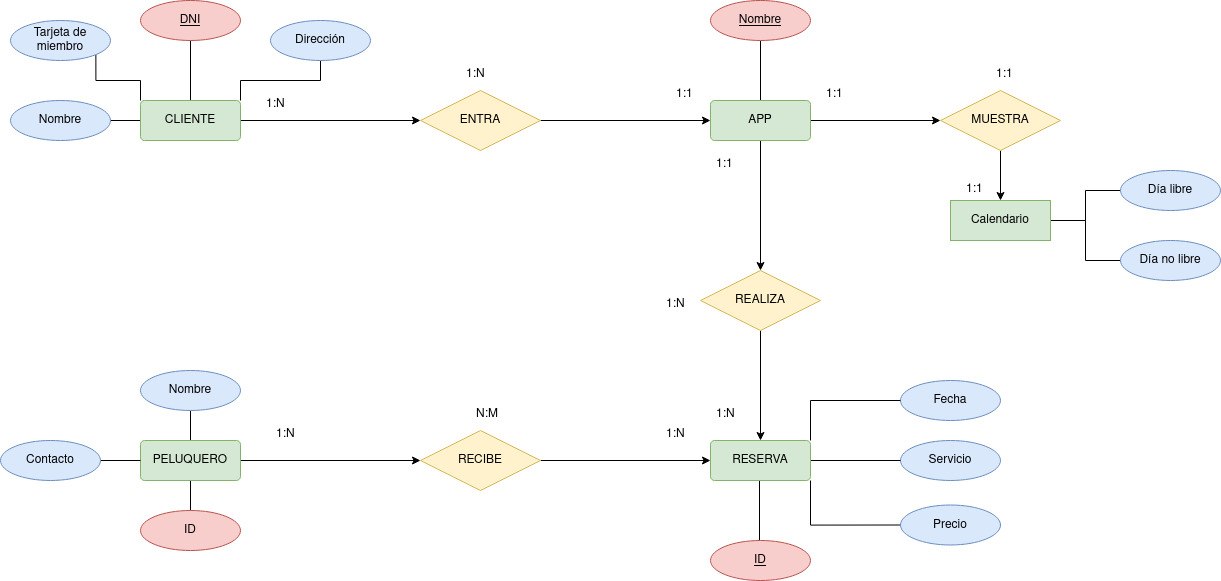

The diagram above was exported from draw.io. Its source (the exported page's mxGraphModel, read from the mxfile embedded in the PNG):
<mxGraphModel dx="2697" dy="1544" grid="1" gridSize="10" guides="1" tooltips="1" connect="1" arrows="1" fold="1" page="1" pageScale="1" pageWidth="827" pageHeight="1169" math="0" shadow="0">
  <root>
    <mxCell id="0" />
    <mxCell id="1" parent="0" />
    <mxCell id="puWixv3CSAlkt0Jc0nyU-30" style="edgeStyle=orthogonalEdgeStyle;rounded=0;orthogonalLoop=1;jettySize=auto;html=1;exitX=0;exitY=0.5;exitDx=0;exitDy=0;entryX=1;entryY=0.5;entryDx=0;entryDy=0;endArrow=none;endFill=0;" parent="1" source="puWixv3CSAlkt0Jc0nyU-3" target="puWixv3CSAlkt0Jc0nyU-11" edge="1">
      <mxGeometry relative="1" as="geometry" />
    </mxCell>
    <mxCell id="puWixv3CSAlkt0Jc0nyU-31" style="edgeStyle=orthogonalEdgeStyle;rounded=0;orthogonalLoop=1;jettySize=auto;html=1;exitX=0.5;exitY=0;exitDx=0;exitDy=0;entryX=0.5;entryY=1;entryDx=0;entryDy=0;endArrow=none;endFill=0;" parent="1" source="puWixv3CSAlkt0Jc0nyU-3" target="GngTaNqVqyC-GHTnohwV-1" edge="1">
      <mxGeometry relative="1" as="geometry">
        <mxPoint x="90" y="100" as="targetPoint" />
      </mxGeometry>
    </mxCell>
    <mxCell id="puWixv3CSAlkt0Jc0nyU-32" style="edgeStyle=orthogonalEdgeStyle;rounded=0;orthogonalLoop=1;jettySize=auto;html=1;exitX=1;exitY=0;exitDx=0;exitDy=0;entryX=0.5;entryY=1;entryDx=0;entryDy=0;endArrow=none;endFill=0;" parent="1" source="puWixv3CSAlkt0Jc0nyU-3" target="puWixv3CSAlkt0Jc0nyU-12" edge="1">
      <mxGeometry relative="1" as="geometry" />
    </mxCell>
    <mxCell id="puWixv3CSAlkt0Jc0nyU-33" style="edgeStyle=orthogonalEdgeStyle;rounded=0;orthogonalLoop=1;jettySize=auto;html=1;exitX=0;exitY=0;exitDx=0;exitDy=0;entryX=1;entryY=1;entryDx=0;entryDy=0;endArrow=none;endFill=0;" parent="1" source="puWixv3CSAlkt0Jc0nyU-3" target="puWixv3CSAlkt0Jc0nyU-13" edge="1">
      <mxGeometry relative="1" as="geometry" />
    </mxCell>
    <mxCell id="puWixv3CSAlkt0Jc0nyU-42" style="edgeStyle=orthogonalEdgeStyle;rounded=0;orthogonalLoop=1;jettySize=auto;html=1;exitX=1;exitY=0.5;exitDx=0;exitDy=0;entryX=0;entryY=0.5;entryDx=0;entryDy=0;" parent="1" source="puWixv3CSAlkt0Jc0nyU-3" target="puWixv3CSAlkt0Jc0nyU-4" edge="1">
      <mxGeometry relative="1" as="geometry" />
    </mxCell>
    <mxCell id="puWixv3CSAlkt0Jc0nyU-3" value="CLIENTE" style="rounded=1;arcSize=10;whiteSpace=wrap;html=1;align=center;fillColor=#d5e8d4;strokeColor=#82b366;" parent="1" vertex="1">
      <mxGeometry x="40" y="140" width="100" height="40" as="geometry" />
    </mxCell>
    <mxCell id="puWixv3CSAlkt0Jc0nyU-43" style="edgeStyle=orthogonalEdgeStyle;rounded=0;orthogonalLoop=1;jettySize=auto;html=1;exitX=1;exitY=0.5;exitDx=0;exitDy=0;entryX=0;entryY=0.5;entryDx=0;entryDy=0;" parent="1" source="puWixv3CSAlkt0Jc0nyU-4" target="puWixv3CSAlkt0Jc0nyU-6" edge="1">
      <mxGeometry relative="1" as="geometry" />
    </mxCell>
    <mxCell id="puWixv3CSAlkt0Jc0nyU-4" value="ENTRA" style="shape=rhombus;perimeter=rhombusPerimeter;whiteSpace=wrap;html=1;align=center;fillColor=#fff2cc;strokeColor=#d6b656;" parent="1" vertex="1">
      <mxGeometry x="320" y="130" width="120" height="60" as="geometry" />
    </mxCell>
    <mxCell id="puWixv3CSAlkt0Jc0nyU-5" value="Fecha" style="ellipse;whiteSpace=wrap;html=1;align=center;fillColor=#dae8fc;strokeColor=#6c8ebf;" parent="1" vertex="1">
      <mxGeometry x="800" y="420" width="100" height="40" as="geometry" />
    </mxCell>
    <mxCell id="puWixv3CSAlkt0Jc0nyU-46" style="edgeStyle=orthogonalEdgeStyle;rounded=0;orthogonalLoop=1;jettySize=auto;html=1;exitX=0.5;exitY=1;exitDx=0;exitDy=0;entryX=0.5;entryY=0;entryDx=0;entryDy=0;" parent="1" source="puWixv3CSAlkt0Jc0nyU-6" target="puWixv3CSAlkt0Jc0nyU-17" edge="1">
      <mxGeometry relative="1" as="geometry" />
    </mxCell>
    <mxCell id="GngTaNqVqyC-GHTnohwV-3" style="edgeStyle=orthogonalEdgeStyle;rounded=0;orthogonalLoop=1;jettySize=auto;html=1;exitX=0.5;exitY=0;exitDx=0;exitDy=0;entryX=0.5;entryY=1;entryDx=0;entryDy=0;endArrow=none;endFill=0;" edge="1" parent="1" source="puWixv3CSAlkt0Jc0nyU-6" target="GngTaNqVqyC-GHTnohwV-2">
      <mxGeometry relative="1" as="geometry" />
    </mxCell>
    <mxCell id="GngTaNqVqyC-GHTnohwV-67" style="edgeStyle=orthogonalEdgeStyle;rounded=0;orthogonalLoop=1;jettySize=auto;html=1;exitX=1;exitY=0.5;exitDx=0;exitDy=0;entryX=0;entryY=0.5;entryDx=0;entryDy=0;" edge="1" parent="1" source="puWixv3CSAlkt0Jc0nyU-6" target="GngTaNqVqyC-GHTnohwV-61">
      <mxGeometry relative="1" as="geometry" />
    </mxCell>
    <mxCell id="puWixv3CSAlkt0Jc0nyU-6" value="APP" style="rounded=1;arcSize=10;whiteSpace=wrap;html=1;align=center;fillColor=#d5e8d4;strokeColor=#82b366;" parent="1" vertex="1">
      <mxGeometry x="610" y="140" width="100" height="40" as="geometry" />
    </mxCell>
    <mxCell id="puWixv3CSAlkt0Jc0nyU-11" value="Nombre" style="ellipse;whiteSpace=wrap;html=1;align=center;fillColor=#dae8fc;strokeColor=#6c8ebf;" parent="1" vertex="1">
      <mxGeometry x="-90" y="140" width="100" height="40" as="geometry" />
    </mxCell>
    <mxCell id="puWixv3CSAlkt0Jc0nyU-12" value="Dirección" style="ellipse;whiteSpace=wrap;html=1;align=center;fillColor=#dae8fc;strokeColor=#6c8ebf;" parent="1" vertex="1">
      <mxGeometry x="170" y="60" width="100" height="40" as="geometry" />
    </mxCell>
    <mxCell id="puWixv3CSAlkt0Jc0nyU-13" value="Tarjeta de miembro" style="ellipse;whiteSpace=wrap;html=1;align=center;fillColor=#dae8fc;strokeColor=#6c8ebf;" parent="1" vertex="1">
      <mxGeometry x="-90" y="60" width="100" height="40" as="geometry" />
    </mxCell>
    <mxCell id="puWixv3CSAlkt0Jc0nyU-16" value="Servicio" style="ellipse;whiteSpace=wrap;html=1;align=center;fillColor=#dae8fc;strokeColor=#6c8ebf;" parent="1" vertex="1">
      <mxGeometry x="800" y="480" width="100" height="40" as="geometry" />
    </mxCell>
    <mxCell id="puWixv3CSAlkt0Jc0nyU-47" style="edgeStyle=orthogonalEdgeStyle;rounded=0;orthogonalLoop=1;jettySize=auto;html=1;exitX=0.5;exitY=1;exitDx=0;exitDy=0;entryX=0.5;entryY=0;entryDx=0;entryDy=0;" parent="1" source="puWixv3CSAlkt0Jc0nyU-17" target="puWixv3CSAlkt0Jc0nyU-18" edge="1">
      <mxGeometry relative="1" as="geometry" />
    </mxCell>
    <mxCell id="puWixv3CSAlkt0Jc0nyU-17" value="REALIZA" style="shape=rhombus;perimeter=rhombusPerimeter;whiteSpace=wrap;html=1;align=center;fillColor=#fff2cc;strokeColor=#d6b656;" parent="1" vertex="1">
      <mxGeometry x="600" y="310" width="120" height="60" as="geometry" />
    </mxCell>
    <mxCell id="puWixv3CSAlkt0Jc0nyU-39" style="edgeStyle=orthogonalEdgeStyle;rounded=0;orthogonalLoop=1;jettySize=auto;html=1;exitX=1;exitY=0;exitDx=0;exitDy=0;entryX=0;entryY=0.5;entryDx=0;entryDy=0;endArrow=none;endFill=0;" parent="1" source="puWixv3CSAlkt0Jc0nyU-18" target="puWixv3CSAlkt0Jc0nyU-5" edge="1">
      <mxGeometry relative="1" as="geometry" />
    </mxCell>
    <mxCell id="puWixv3CSAlkt0Jc0nyU-40" style="edgeStyle=orthogonalEdgeStyle;rounded=0;orthogonalLoop=1;jettySize=auto;html=1;exitX=1;exitY=0.5;exitDx=0;exitDy=0;entryX=0;entryY=0.5;entryDx=0;entryDy=0;endArrow=none;endFill=0;" parent="1" source="puWixv3CSAlkt0Jc0nyU-18" target="puWixv3CSAlkt0Jc0nyU-16" edge="1">
      <mxGeometry relative="1" as="geometry" />
    </mxCell>
    <mxCell id="puWixv3CSAlkt0Jc0nyU-41" style="edgeStyle=orthogonalEdgeStyle;rounded=0;orthogonalLoop=1;jettySize=auto;html=1;exitX=1;exitY=1;exitDx=0;exitDy=0;entryX=0;entryY=0.5;entryDx=0;entryDy=0;endArrow=none;endFill=0;" parent="1" source="puWixv3CSAlkt0Jc0nyU-18" target="puWixv3CSAlkt0Jc0nyU-20" edge="1">
      <mxGeometry relative="1" as="geometry" />
    </mxCell>
    <mxCell id="GngTaNqVqyC-GHTnohwV-73" style="edgeStyle=orthogonalEdgeStyle;rounded=0;orthogonalLoop=1;jettySize=auto;html=1;exitX=0.5;exitY=1;exitDx=0;exitDy=0;entryX=0.5;entryY=0;entryDx=0;entryDy=0;endArrow=none;endFill=0;" edge="1" parent="1">
      <mxGeometry relative="1" as="geometry">
        <mxPoint x="659" y="520.0000000000002" as="sourcePoint" />
        <mxPoint x="659" y="580.0000000000002" as="targetPoint" />
      </mxGeometry>
    </mxCell>
    <mxCell id="puWixv3CSAlkt0Jc0nyU-18" value="RESERVA" style="rounded=1;arcSize=10;whiteSpace=wrap;html=1;align=center;fillColor=#d5e8d4;strokeColor=#82b366;" parent="1" vertex="1">
      <mxGeometry x="610" y="480" width="100" height="40" as="geometry" />
    </mxCell>
    <mxCell id="puWixv3CSAlkt0Jc0nyU-20" value="Precio" style="ellipse;whiteSpace=wrap;html=1;align=center;fillColor=#dae8fc;strokeColor=#6c8ebf;" parent="1" vertex="1">
      <mxGeometry x="800" y="544.5" width="100" height="40" as="geometry" />
    </mxCell>
    <mxCell id="puWixv3CSAlkt0Jc0nyU-45" style="edgeStyle=orthogonalEdgeStyle;rounded=0;orthogonalLoop=1;jettySize=auto;html=1;exitX=1;exitY=0.5;exitDx=0;exitDy=0;entryX=0;entryY=0.5;entryDx=0;entryDy=0;" parent="1" source="puWixv3CSAlkt0Jc0nyU-21" target="puWixv3CSAlkt0Jc0nyU-18" edge="1">
      <mxGeometry relative="1" as="geometry" />
    </mxCell>
    <mxCell id="puWixv3CSAlkt0Jc0nyU-21" value="RECIBE" style="shape=rhombus;perimeter=rhombusPerimeter;whiteSpace=wrap;html=1;align=center;fillColor=#fff2cc;strokeColor=#d6b656;" parent="1" vertex="1">
      <mxGeometry x="320" y="470" width="120" height="60" as="geometry" />
    </mxCell>
    <mxCell id="puWixv3CSAlkt0Jc0nyU-27" style="edgeStyle=orthogonalEdgeStyle;rounded=0;orthogonalLoop=1;jettySize=auto;html=1;exitX=0.5;exitY=0;exitDx=0;exitDy=0;entryX=0.5;entryY=1;entryDx=0;entryDy=0;endArrow=none;endFill=0;" parent="1" source="puWixv3CSAlkt0Jc0nyU-22" target="puWixv3CSAlkt0Jc0nyU-24" edge="1">
      <mxGeometry relative="1" as="geometry" />
    </mxCell>
    <mxCell id="puWixv3CSAlkt0Jc0nyU-29" style="edgeStyle=orthogonalEdgeStyle;rounded=0;orthogonalLoop=1;jettySize=auto;html=1;exitX=0.5;exitY=1;exitDx=0;exitDy=0;entryX=0.5;entryY=0;entryDx=0;entryDy=0;endArrow=none;endFill=0;" parent="1" source="puWixv3CSAlkt0Jc0nyU-22" target="puWixv3CSAlkt0Jc0nyU-23" edge="1">
      <mxGeometry relative="1" as="geometry" />
    </mxCell>
    <mxCell id="puWixv3CSAlkt0Jc0nyU-44" style="edgeStyle=orthogonalEdgeStyle;rounded=0;orthogonalLoop=1;jettySize=auto;html=1;exitX=1;exitY=0.5;exitDx=0;exitDy=0;entryX=0;entryY=0.5;entryDx=0;entryDy=0;" parent="1" source="puWixv3CSAlkt0Jc0nyU-22" target="puWixv3CSAlkt0Jc0nyU-21" edge="1">
      <mxGeometry relative="1" as="geometry" />
    </mxCell>
    <mxCell id="puWixv3CSAlkt0Jc0nyU-22" value="PELUQUERO" style="rounded=1;arcSize=10;whiteSpace=wrap;html=1;align=center;fillColor=#d5e8d4;strokeColor=#82b366;" parent="1" vertex="1">
      <mxGeometry x="40" y="480" width="100" height="40" as="geometry" />
    </mxCell>
    <mxCell id="puWixv3CSAlkt0Jc0nyU-23" value="ID" style="ellipse;whiteSpace=wrap;html=1;align=center;fillColor=#f8cecc;strokeColor=#b85450;" parent="1" vertex="1">
      <mxGeometry x="40" y="550" width="100" height="40" as="geometry" />
    </mxCell>
    <mxCell id="puWixv3CSAlkt0Jc0nyU-24" value="Nombre" style="ellipse;whiteSpace=wrap;html=1;align=center;fillColor=#dae8fc;strokeColor=#6c8ebf;" parent="1" vertex="1">
      <mxGeometry x="40" y="410" width="100" height="40" as="geometry" />
    </mxCell>
    <mxCell id="puWixv3CSAlkt0Jc0nyU-53" value="1:1" style="text;strokeColor=none;fillColor=none;spacingLeft=4;spacingRight=4;overflow=hidden;rotatable=0;points=[[0,0.5],[1,0.5]];portConstraint=eastwest;fontSize=12;whiteSpace=wrap;html=1;" parent="1" vertex="1">
      <mxGeometry x="570" y="120" width="40" height="30" as="geometry" />
    </mxCell>
    <mxCell id="puWixv3CSAlkt0Jc0nyU-54" value="1:N" style="text;strokeColor=none;fillColor=none;spacingLeft=4;spacingRight=4;overflow=hidden;rotatable=0;points=[[0,0.5],[1,0.5]];portConstraint=eastwest;fontSize=12;whiteSpace=wrap;html=1;" parent="1" vertex="1">
      <mxGeometry x="160" y="130" width="40" height="30" as="geometry" />
    </mxCell>
    <mxCell id="puWixv3CSAlkt0Jc0nyU-55" value="1:N" style="text;strokeColor=none;fillColor=none;spacingLeft=4;spacingRight=4;overflow=hidden;rotatable=0;points=[[0,0.5],[1,0.5]];portConstraint=eastwest;fontSize=12;whiteSpace=wrap;html=1;" parent="1" vertex="1">
      <mxGeometry x="360" y="100" width="40" height="30" as="geometry" />
    </mxCell>
    <mxCell id="puWixv3CSAlkt0Jc0nyU-56" value="1:N" style="text;strokeColor=none;fillColor=none;spacingLeft=4;spacingRight=4;overflow=hidden;rotatable=0;points=[[0,0.5],[1,0.5]];portConstraint=eastwest;fontSize=12;whiteSpace=wrap;html=1;" parent="1" vertex="1">
      <mxGeometry x="170" y="460" width="40" height="30" as="geometry" />
    </mxCell>
    <mxCell id="puWixv3CSAlkt0Jc0nyU-57" value="1:N" style="text;strokeColor=none;fillColor=none;spacingLeft=4;spacingRight=4;overflow=hidden;rotatable=0;points=[[0,0.5],[1,0.5]];portConstraint=eastwest;fontSize=12;whiteSpace=wrap;html=1;" parent="1" vertex="1">
      <mxGeometry x="560" y="460" width="40" height="30" as="geometry" />
    </mxCell>
    <mxCell id="puWixv3CSAlkt0Jc0nyU-58" value="N:M" style="text;strokeColor=none;fillColor=none;spacingLeft=4;spacingRight=4;overflow=hidden;rotatable=0;points=[[0,0.5],[1,0.5]];portConstraint=eastwest;fontSize=12;whiteSpace=wrap;html=1;" parent="1" vertex="1">
      <mxGeometry x="370" y="440" width="40" height="30" as="geometry" />
    </mxCell>
    <mxCell id="puWixv3CSAlkt0Jc0nyU-59" value="1:N" style="text;strokeColor=none;fillColor=none;spacingLeft=4;spacingRight=4;overflow=hidden;rotatable=0;points=[[0,0.5],[1,0.5]];portConstraint=eastwest;fontSize=12;whiteSpace=wrap;html=1;" parent="1" vertex="1">
      <mxGeometry x="610" y="440" width="40" height="30" as="geometry" />
    </mxCell>
    <mxCell id="puWixv3CSAlkt0Jc0nyU-60" value="1:1" style="text;strokeColor=none;fillColor=none;spacingLeft=4;spacingRight=4;overflow=hidden;rotatable=0;points=[[0,0.5],[1,0.5]];portConstraint=eastwest;fontSize=12;whiteSpace=wrap;html=1;" parent="1" vertex="1">
      <mxGeometry x="610" y="190" width="40" height="30" as="geometry" />
    </mxCell>
    <mxCell id="puWixv3CSAlkt0Jc0nyU-61" value="1:N" style="text;strokeColor=none;fillColor=none;spacingLeft=4;spacingRight=4;overflow=hidden;rotatable=0;points=[[0,0.5],[1,0.5]];portConstraint=eastwest;fontSize=12;whiteSpace=wrap;html=1;" parent="1" vertex="1">
      <mxGeometry x="560" y="330" width="40" height="30" as="geometry" />
    </mxCell>
    <mxCell id="GngTaNqVqyC-GHTnohwV-1" value="DNI" style="ellipse;whiteSpace=wrap;html=1;align=center;fontStyle=4;fillColor=#f8cecc;strokeColor=#b85450;" vertex="1" parent="1">
      <mxGeometry x="40" y="40" width="100" height="40" as="geometry" />
    </mxCell>
    <mxCell id="GngTaNqVqyC-GHTnohwV-2" value="Nombre" style="ellipse;whiteSpace=wrap;html=1;align=center;fontStyle=4;fillColor=#f8cecc;strokeColor=#b85450;" vertex="1" parent="1">
      <mxGeometry x="610" y="40" width="100" height="40" as="geometry" />
    </mxCell>
    <mxCell id="GngTaNqVqyC-GHTnohwV-68" style="edgeStyle=orthogonalEdgeStyle;rounded=0;orthogonalLoop=1;jettySize=auto;html=1;exitX=0.5;exitY=1;exitDx=0;exitDy=0;entryX=0.5;entryY=0;entryDx=0;entryDy=0;" edge="1" parent="1" source="GngTaNqVqyC-GHTnohwV-61" target="GngTaNqVqyC-GHTnohwV-62">
      <mxGeometry relative="1" as="geometry" />
    </mxCell>
    <mxCell id="GngTaNqVqyC-GHTnohwV-61" value="MUESTRA" style="shape=rhombus;perimeter=rhombusPerimeter;whiteSpace=wrap;html=1;align=center;fillColor=#fff2cc;strokeColor=#d6b656;" vertex="1" parent="1">
      <mxGeometry x="840" y="130" width="120" height="60" as="geometry" />
    </mxCell>
    <mxCell id="GngTaNqVqyC-GHTnohwV-65" style="edgeStyle=orthogonalEdgeStyle;rounded=0;orthogonalLoop=1;jettySize=auto;html=1;exitX=1;exitY=0.5;exitDx=0;exitDy=0;entryX=0;entryY=0.5;entryDx=0;entryDy=0;endArrow=none;endFill=0;" edge="1" parent="1" source="GngTaNqVqyC-GHTnohwV-62" target="GngTaNqVqyC-GHTnohwV-63">
      <mxGeometry relative="1" as="geometry" />
    </mxCell>
    <mxCell id="GngTaNqVqyC-GHTnohwV-66" style="edgeStyle=orthogonalEdgeStyle;rounded=0;orthogonalLoop=1;jettySize=auto;html=1;exitX=1;exitY=0.5;exitDx=0;exitDy=0;entryX=0;entryY=0.5;entryDx=0;entryDy=0;endArrow=none;endFill=0;" edge="1" parent="1" source="GngTaNqVqyC-GHTnohwV-62" target="GngTaNqVqyC-GHTnohwV-64">
      <mxGeometry relative="1" as="geometry" />
    </mxCell>
    <mxCell id="GngTaNqVqyC-GHTnohwV-62" value="Calendario" style="whiteSpace=wrap;html=1;align=center;fillColor=#d5e8d4;strokeColor=#82b366;" vertex="1" parent="1">
      <mxGeometry x="850" y="240" width="100" height="40" as="geometry" />
    </mxCell>
    <mxCell id="GngTaNqVqyC-GHTnohwV-63" value="Día libre" style="ellipse;whiteSpace=wrap;html=1;align=center;fillColor=#dae8fc;strokeColor=#6c8ebf;" vertex="1" parent="1">
      <mxGeometry x="1020" y="210" width="100" height="40" as="geometry" />
    </mxCell>
    <mxCell id="GngTaNqVqyC-GHTnohwV-64" value="Día no libre" style="ellipse;whiteSpace=wrap;html=1;align=center;fillColor=#dae8fc;strokeColor=#6c8ebf;" vertex="1" parent="1">
      <mxGeometry x="1020" y="280" width="100" height="40" as="geometry" />
    </mxCell>
    <mxCell id="GngTaNqVqyC-GHTnohwV-69" value="1:1" style="text;strokeColor=none;fillColor=none;spacingLeft=4;spacingRight=4;overflow=hidden;rotatable=0;points=[[0,0.5],[1,0.5]];portConstraint=eastwest;fontSize=12;whiteSpace=wrap;html=1;" vertex="1" parent="1">
      <mxGeometry x="720" y="120" width="40" height="30" as="geometry" />
    </mxCell>
    <mxCell id="GngTaNqVqyC-GHTnohwV-70" value="1:1" style="text;strokeColor=none;fillColor=none;spacingLeft=4;spacingRight=4;overflow=hidden;rotatable=0;points=[[0,0.5],[1,0.5]];portConstraint=eastwest;fontSize=12;whiteSpace=wrap;html=1;" vertex="1" parent="1">
      <mxGeometry x="860" y="215" width="40" height="30" as="geometry" />
    </mxCell>
    <mxCell id="GngTaNqVqyC-GHTnohwV-71" value="1:1" style="text;strokeColor=none;fillColor=none;spacingLeft=4;spacingRight=4;overflow=hidden;rotatable=0;points=[[0,0.5],[1,0.5]];portConstraint=eastwest;fontSize=12;whiteSpace=wrap;html=1;" vertex="1" parent="1">
      <mxGeometry x="890" y="100" width="40" height="30" as="geometry" />
    </mxCell>
    <mxCell id="GngTaNqVqyC-GHTnohwV-72" value="ID" style="ellipse;whiteSpace=wrap;html=1;align=center;fontStyle=4;fillColor=#f8cecc;strokeColor=#b85450;" vertex="1" parent="1">
      <mxGeometry x="610" y="580" width="100" height="40" as="geometry" />
    </mxCell>
    <mxCell id="GngTaNqVqyC-GHTnohwV-75" style="edgeStyle=orthogonalEdgeStyle;rounded=0;orthogonalLoop=1;jettySize=auto;html=1;exitX=1;exitY=0.5;exitDx=0;exitDy=0;entryX=0;entryY=0.5;entryDx=0;entryDy=0;endArrow=none;endFill=0;" edge="1" parent="1" source="GngTaNqVqyC-GHTnohwV-74" target="puWixv3CSAlkt0Jc0nyU-22">
      <mxGeometry relative="1" as="geometry" />
    </mxCell>
    <mxCell id="GngTaNqVqyC-GHTnohwV-74" value="Contacto" style="ellipse;whiteSpace=wrap;html=1;align=center;fillColor=#dae8fc;strokeColor=#6c8ebf;" vertex="1" parent="1">
      <mxGeometry x="-100" y="480" width="100" height="40" as="geometry" />
    </mxCell>
  </root>
</mxGraphModel>